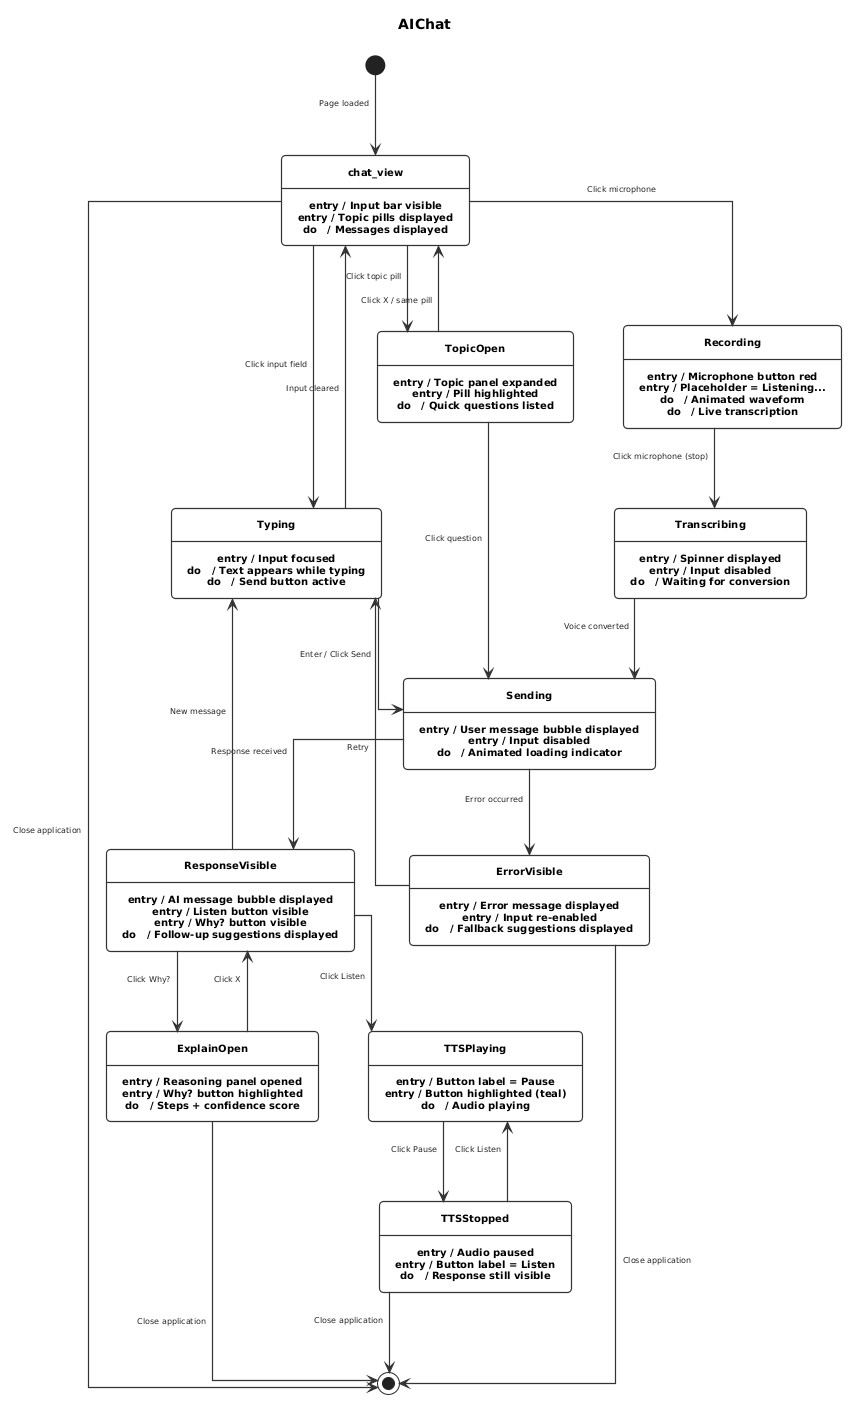

The diagram above was rendered by PlantUML. Its source (embedded in the PNG):
@startuml
skinparam DefaultFontName Arial
skinparam DefaultFontSize 9
skinparam StateBorderColor #333333
skinparam StateBackgroundColor #FFFFFF
skinparam StateBorderThickness 1.2
skinparam ArrowColor #333333
skinparam ArrowThickness 1.2
skinparam StateAttributeFontSize 8
skinparam StateAttributeFontColor #555555
skinparam StateFontSize 10
skinparam StateFontColor #000000
skinparam StateFontStyle bold
skinparam ArrowFontSize 8
skinparam ArrowFontColor #222222
skinparam defaultTextAlignment center
skinparam Padding 6
skinparam RoundCorner 8
skinparam nodesep 50
skinparam ranksep 80
skinparam shadowing false
skinparam linetype ortho
skinparam backgroundColor #FFFFFF

title AIChat 


' ══ STATES ══════════════════════════════════════════════



state chat_view {
  chat_view : entry / Input bar visible
  chat_view : entry / Topic pills displayed
  chat_view : do   / Messages displayed
}

state Typing {
  Typing : entry / Input focused
  Typing : do   / Text appears while typing
  Typing : do   / Send button active
}

state TopicOpen {
  TopicOpen : entry / Topic panel expanded
  TopicOpen : entry / Pill highlighted
  TopicOpen : do   / Quick questions listed
}

state Recording {
  Recording : entry / Microphone button red
  Recording : entry / Placeholder = Listening...
  Recording : do   / Animated waveform
  Recording : do   / Live transcription
}

state Transcribing {
  Transcribing : entry / Spinner displayed
  Transcribing : entry / Input disabled
  Transcribing : do   / Waiting for conversion
}

state Sending {
  Sending : entry / User message bubble displayed
  Sending : entry / Input disabled
  Sending : do   / Animated loading indicator
}

state ResponseVisible {
  ResponseVisible : entry / AI message bubble displayed
  ResponseVisible : entry / Listen button visible
  ResponseVisible : entry / Why? button visible
  ResponseVisible : do   / Follow-up suggestions displayed
}

state ErrorVisible {
  ErrorVisible : entry / Error message displayed
  ErrorVisible : entry / Input re-enabled
  ErrorVisible : do   / Fallback suggestions displayed
}

state TTSPlaying {
  TTSPlaying : entry / Button label = Pause
  TTSPlaying : entry / Button highlighted (teal)
  TTSPlaying : do   / Audio playing
}

state TTSStopped {
  TTSStopped : entry / Audio paused
  TTSStopped : entry / Button label = Listen
  TTSStopped : do   / Response still visible
}

state ExplainOpen {
  ExplainOpen : entry / Reasoning panel opened
  ExplainOpen : entry / Why? button highlighted
  ExplainOpen : do   / Steps + confidence score
}

' ══ MAIN FLOW (left → right) ════════════════════════════

[*]      --> chat_view            : Page loaded
chat_view         --> Typing          : Click input field
Typing       --> Sending         : Enter / Click Send
Sending      --> ResponseVisible : Response received

' ══ BACK NAVIGATION ═════════════════════════════════════

Typing          --> chat_view    : Input cleared
ResponseVisible --> Typing  : New message
ErrorVisible    --> Typing  : Retry
ErrorVisible --> [*] : Close application

' ══ ERROR BRANCH ════════════════════════════════════════

Sending --> ErrorVisible : Error occurred

' ══ TOPIC PILLS BRANCH ══════════════════════════════════

chat_view      --> TopicOpen : Click topic pill
TopicOpen --> chat_view      : Click X / same pill
TopicOpen --> Sending   : Click question

' ══ VOICE INPUT BRANCH ══════════════════════════════════

chat_view         --> Recording    : Click microphone
Recording    --> Transcribing : Click microphone (stop)
Transcribing --> Sending      : Voice converted

' ══ TTS BRANCH ══════════════════════════════════════════

ResponseVisible --> TTSPlaying  : Click Listen
TTSPlaying      --> TTSStopped  : Click Pause
TTSStopped      --> TTSPlaying  : Click Listen
TTSStopped --> [*] : Close application

' ══ AI EXPLANATION BRANCH ═══════════════════════════════

ResponseVisible --> ExplainOpen : Click Why?
ExplainOpen     --> ResponseVisible : Click X
ExplainOpen --> [*] : Close application

' ══ END ═════════════════════════════════════════════════

chat_view --> [*] : Close application
@enduml